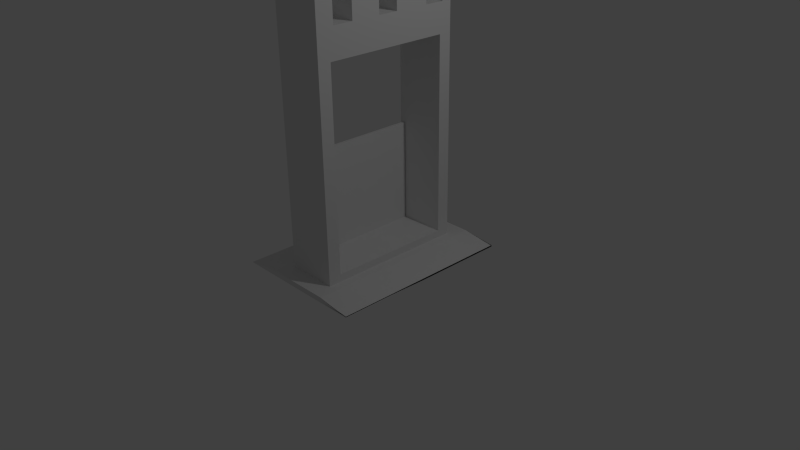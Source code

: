 # Source: DrawBridge.blend  (saved by Blender 2.75.0; exported with 4.5.12 LTS)
import bpy
from mathutils import Matrix  # noqa: F401  (used for matrix-valued properties, if any)

bpy.ops.wm.read_factory_settings(use_empty=True)
scene = bpy.context.scene
scene.name = 'Scene'

# ---- collections
col_collection_1 = bpy.data.collections.new('Collection 1'); scene.collection.children.link(col_collection_1)

# ---- materials (node trees are filled in below, after node groups)
mat_material = bpy.data.materials.new('Material')
mat_material.alpha_threshold = 0.0
mat_material.use_transparent_shadow = False
mat_material.roughness = 0.5
mat_material.line_color = (0.0, 0.0, 0.0, 1.0)
mat_material_001 = bpy.data.materials.new('Material.001')
mat_material_001.alpha_threshold = 0.0
mat_material_001.use_transparent_shadow = False
mat_material_001.roughness = 0.5
mat_material_001.line_color = (0.0, 0.0, 0.0, 1.0)

# ---- material node trees

# ---- world
world_world = bpy.data.worlds.new('World'); scene.world = world_world
world_world.color = (0.05088, 0.05088, 0.05088)
world_world.use_sun_shadow = False
world_world.sun_shadow_jitter_overblur = 0.0
world_world.cycles.sampling_method = 'MANUAL'
world_world.cycles.sample_map_resolution = 256

# ---- cameras
cam_camera = bpy.data.cameras.new('Camera')
cam_camera.clip_end = 100.0
cam_camera.lens = 35.0
cam_camera.sensor_width = 32.0
cam_camera.sensor_height = 18.0
cam_camera.ortho_scale = 7.314
cam_camera.dof.focus_distance = 0.0
cam_camera.dof.aperture_fstop = 128.0

# ---- lights
light_lamp = bpy.data.lights.new('Lamp', 'POINT')
light_lamp.transmission_factor = 0.0
light_lamp.cutoff_distance = 30.0
light_lamp.energy = 100.0
light_lamp.shadow_buffer_clip_start = 1.001
light_lamp.shadow_soft_size = 0.1
light_lamp.shadow_maximum_resolution = 0.006
light_lamp.use_absolute_resolution = True
light_lamp.cycles.use_multiple_importance_sampling = False

# ---- meshes
me_cube = bpy.data.meshes.new('Cube')
me_cube.from_pydata([(1.0, 1.0, 0.007264), (1.0, -1.0, 0.007264), (-1.0, -1.0, 0.007264), (-1.0, 1.0, 0.007264), (1.0, 1.0, 2.007), (1.0, -1.0, 2.007), (-1.0, -1.0, 2.007), (-1.0, 1.0, 2.007)], [], [(0, 1, 2, 3), (4, 7, 6, 5), (0, 4, 5, 1), (1, 5, 6, 2), (2, 6, 7, 3), (4, 0, 3, 7)])
me_cube.materials.append(mat_material)
me_cube.use_remesh_preserve_volume = False
me_cube.use_remesh_preserve_attributes = False
me_cube.use_mirror_vertex_groups = False
me_cube.update()
me_cube_001 = bpy.data.meshes.new('Cube.001')
me_cube_001.from_pydata([(1.0, 1.0, -1.0), (-1.0, 1.0, -1.0), (-1.0, -1.0, -1.0), (1.0, -1.0, -1.0), (1.0, -0.8296, -0.9323), (1.0, 0.8296, -0.9323), (1.0, 0.8296, 0.5818), (1.0, 1.0, 1.0), (-1.0, 1.0, 1.0), (-1.0, 0.8296, 0.5818), (-1.0, 0.8296, -0.9323), (-1.0, -0.8296, -0.9323), (-1.0, -1.0, 1.0), (1.0, -1.0, 1.0), (1.0, -0.7724, 1.0), (1.0, -0.7724, 0.8056), (1.0, -0.5079, 0.8056), (1.0, -0.5079, 1.0), (1.0, -0.1224, 1.0), (1.0, -0.1224, 0.8056), (1.0, 0.1421, 0.8056), (1.0, 0.1421, 1.0), (1.0, 0.6004, 1.0), (1.0, 0.6004, 0.8056), (1.0, 0.8649, 0.8056), (1.0, 0.8649, 1.0), (1.0, -0.8296, 0.5818), (-1.0, 0.8649, 1.0), (-1.0, -0.8296, 0.5818), (-1.0, 0.8649, 0.8056), (-1.0, 0.6004, 0.8056), (-1.0, 0.6004, 1.0), (-1.0, 0.1421, 1.0), (-1.0, 0.1421, 0.8056), (-1.0, -0.1224, 0.8056), (-1.0, -0.1224, 1.0), (-1.0, -0.5079, 1.0), (-1.0, -0.5079, 0.8056), (-1.0, -0.7724, 0.8056), (-1.0, -0.7724, 1.0)], [], [(0, 1, 2, 3), (0, 3, 4, 5, 6, 7), (7, 8, 1, 0), (2, 1, 8, 9, 10, 11), (3, 2, 12, 13), (3, 13, 14, 15, 16, 17, 18, 19, 20, 21, 22, 23, 24, 25, 7, 6, 26, 4), (4, 11, 10, 5), (5, 10, 9, 6), (7, 25, 27, 8), (2, 11, 28, 9, 8, 27, 29, 30, 31, 32, 33, 34, 35, 36, 37, 38, 39, 12), (14, 13, 12, 39), (18, 17, 36, 35), (22, 21, 32, 31), (6, 9, 28, 26), (26, 28, 11, 4), (37, 36, 17, 16), (16, 15, 38, 37), (15, 14, 39, 38), (33, 32, 21, 20), (20, 19, 34, 33), (19, 18, 35, 34), (29, 27, 25, 24), (24, 23, 30, 29), (23, 22, 31, 30)])
me_cube_001.materials.append(mat_material_001)
me_cube_001.use_remesh_preserve_volume = False
me_cube_001.use_remesh_preserve_attributes = False
me_cube_001.use_mirror_vertex_groups = False
me_cube_001.update()
me_cube_002 = bpy.data.meshes.new('Cube.002')
me_cube_002.from_pydata([(-1.0, -1.0, 0.7729), (-1.0, -1.0, 1.0), (-1.0, 1.0, 0.7729), (-1.0, 1.0, 1.0), (1.0, -1.0, 0.8458), (1.0, -1.0, 1.0), (1.0, 1.0, 0.8458), (1.0, 1.0, 1.0), (-1.0, -1.0, 1.065), (-1.0, 0.0, 1.0), (-1.0, 1.0, 0.7348), (-1.0, 0.0, 0.7729), (0.0, 1.0, 1.0), (1.0, 1.0, 0.8608), (0.0, 1.0, -1.0), (1.0, 0.0, 1.0), (1.0, -1.0, 0.8608), (1.0, 0.0, 0.8458), (0.0, -1.0, 1.0), (0.0, -1.0, -1.0), (0.0, 0.0, 1.0), (0.0, 0.0, -1.0), (0.0, -1.0, 0.0), (1.0, 0.0, 0.8608), (0.0, 1.0, 0.0), (-1.0, 0.0, 1.065), (-1.0, -1.0, 0.5), (-1.0, 0.5, 1.0), (-1.0, 1.0, 0.5652), (-1.0, -0.5, 0.7729), (0.5, 1.0, 1.0), (1.0, 1.0, 0.8593), (-0.5, 1.0, -1.0), (1.0, -0.5, 1.0), (1.0, -1.0, 0.8593), (1.0, 0.5, 0.8458), (-0.5, -1.0, 1.0), (0.5, -1.0, -1.0), (-1.0, -1.0, 0.5652), (-1.0, -0.5, 1.0), (-1.0, 1.0, 0.5), (-1.0, 0.5, 0.7729), (-0.5, 1.0, 1.0), (1.0, 1.0, 0.9), (0.5, 1.0, -1.0), (1.0, 0.5, 1.0), (1.0, -1.0, 0.9), (1.0, -0.5, 0.8458), (0.5, -1.0, 1.0), (-0.5, -1.0, -1.0), (-0.5, 0.0, 1.0), (0.5, 0.0, 1.0), (0.0, -0.5, 1.0), (0.0, 0.5, 1.0), (0.5, 0.0, -1.0), (-0.5, 0.0, -1.0), (0.0, -0.5, -1.0), (0.0, 0.5, -1.0), (0.0, -1.0, -0.5), (0.0, -1.0, 0.5), (0.5, -1.0, 0.0), (-0.5, -1.0, 0.0), (1.0, 0.0, 0.8593), (1.0, 0.0, 0.9), (1.0, 0.5, 0.8608), (1.0, -0.5, 0.8608), (0.0, 1.0, -0.5), (0.0, 1.0, 0.5), (-0.5, 1.0, 0.0), (0.5, 1.0, 0.0), (-1.0, 0.0, 0.5652), (-1.0, 0.0, 0.5), (-1.0, -0.5, 1.065), (-1.0, 0.5, 0.7348), (-1.0, 0.5, 0.5), (-1.0, -0.5, 0.5), (-1.0, -0.5, 0.5652), (0.5, 1.0, 0.5), (-0.5, 1.0, 0.5), (-0.5, 1.0, -0.5), (1.0, -0.5, 0.9), (1.0, 0.5, 0.9), (1.0, 0.5, 0.8593), (-0.5, -1.0, 0.5), (0.5, -1.0, 0.5), (0.5, -1.0, -0.5), (-0.5, 0.5, -1.0), (-0.5, -0.5, -1.0), (0.5, -0.5, -1.0), (0.5, 0.5, 1.0), (0.5, -0.5, 1.0), (-0.5, -0.5, 1.0), (-0.5, 0.5, 1.0), (0.5, 0.5, -1.0), (-0.5, -1.0, -0.5), (1.0, -0.5, 0.8593), (0.5, 1.0, -0.5), (-1.0, 0.5, 0.5652)], [], [(97, 28, 2, 41), (96, 31, 6, 44), (95, 34, 4, 47), (94, 38, 0, 49), (93, 44, 6, 35), (92, 42, 3, 27), (91, 50, 9, 39), (90, 51, 20, 52), (89, 30, 12, 53), (88, 54, 17, 47), (87, 55, 21, 56), (86, 32, 14, 57), (85, 58, 19, 37), (84, 59, 22, 60), (83, 26, 8, 61), (82, 62, 17, 35), (81, 63, 23, 64), (80, 46, 16, 65), (79, 66, 14, 32), (78, 67, 24, 68), (77, 43, 13, 69), (76, 70, 11, 29), (75, 71, 25, 72), (74, 40, 10, 73), (71, 74, 73, 25), (9, 27, 74, 71), (27, 3, 40, 74), (26, 75, 72, 8), (1, 39, 75, 26), (39, 9, 71, 75), (38, 76, 29, 0), (8, 72, 76, 38), (72, 25, 70, 76), (67, 77, 69, 24), (12, 30, 77, 67), (30, 7, 43, 77), (40, 78, 68, 10), (3, 42, 78, 40), (42, 12, 67, 78), (28, 79, 32, 2), (10, 68, 79, 28), (68, 24, 66, 79), (63, 80, 65, 23), (15, 33, 80, 63), (33, 5, 46, 80), (43, 81, 64, 13), (7, 45, 81, 43), (45, 15, 63, 81), (31, 82, 35, 6), (13, 64, 82, 31), (64, 23, 62, 82), (59, 83, 61, 22), (18, 36, 83, 59), (36, 1, 26, 83), (46, 84, 60, 16), (5, 48, 84, 46), (48, 18, 59, 84), (34, 85, 37, 4), (16, 60, 85, 34), (60, 22, 58, 85), (55, 86, 57, 21), (11, 41, 86, 55), (41, 2, 32, 86), (49, 87, 56, 19), (0, 29, 87, 49), (29, 11, 55, 87), (37, 88, 47, 4), (19, 56, 88, 37), (56, 21, 54, 88), (51, 89, 53, 20), (15, 45, 89, 51), (45, 7, 30, 89), (48, 90, 52, 18), (5, 33, 90, 48), (33, 15, 51, 90), (36, 91, 39, 1), (18, 52, 91, 36), (52, 20, 50, 91), (50, 92, 27, 9), (20, 53, 92, 50), (53, 12, 42, 92), (54, 93, 35, 17), (21, 57, 93, 54), (57, 14, 44, 93), (58, 94, 49, 19), (22, 61, 94, 58), (61, 8, 38, 94), (62, 95, 47, 17), (23, 65, 95, 62), (65, 16, 34, 95), (66, 96, 44, 14), (24, 69, 96, 66), (69, 13, 31, 96), (70, 97, 41, 11), (25, 73, 97, 70), (73, 10, 28, 97)])
me_cube_002.use_remesh_preserve_volume = False
me_cube_002.use_remesh_preserve_attributes = False
me_cube_002.use_mirror_vertex_groups = False
me_cube_002.update()

# ---- objects
ob_cube = bpy.data.objects.new('Cube', me_cube)
ob_lamp = bpy.data.objects.new('Lamp', light_lamp)
ob_camera = bpy.data.objects.new('Camera', cam_camera)
ob_cube_001 = bpy.data.objects.new('Cube.001', me_cube_001)
ob_cube_002 = bpy.data.objects.new('Cube.002', me_cube_002)

# ---- transforms, parenting, visibility, modifiers, constraints
ob_cube.location = (-0.2874, 0.0, 0.08997)
ob_cube.scale = (0.01937, 0.8204, 0.7069)
ob_cube.lock_rotations_4d = False
ob_cube.empty_display_type = 'ARROWS'
ob_cube.lineart.crease_threshold = 0.0
ob_lamp.location = (4.076, 1.005, 5.904)
ob_lamp.rotation_euler = (0.6503, 0.05522, 1.866)
ob_lamp.lock_rotations_4d = False
ob_lamp.empty_display_type = 'ARROWS'
ob_lamp.color = (0.0, 0.0, 0.0, 0.0)
ob_lamp.lineart.crease_threshold = 0.0
ob_camera.location = (7.481, -6.508, 5.344)
ob_camera.rotation_euler = (1.109, 0.01082, 0.8149)
ob_camera.lock_rotations_4d = False
ob_camera.empty_display_type = 'ARROWS'
ob_camera.color = (0.0, 0.0, 0.0, 0.0)
ob_camera.display_type = 'WIRE'
ob_camera.lineart.crease_threshold = 0.0
ob_cube_001.location = (0.0, 0.0, 1.763)
ob_cube_001.scale = (-0.3423, 1.0, 1.712)
ob_cube_001.lock_rotations_4d = False
ob_cube_001.empty_display_type = 'ARROWS'
ob_cube_001.lineart.crease_threshold = 0.0
ob_cube_002.location = (0.004711, 0.0, 0.03539)
ob_cube_002.scale = (-0.913, -1.238, -0.03554)
ob_cube_002.lineart.crease_threshold = 0.0

# ---- collection membership
col_collection_1.objects.link(ob_cube)
col_collection_1.objects.link(ob_lamp)
col_collection_1.objects.link(ob_camera)
col_collection_1.objects.link(ob_cube_001)
col_collection_1.objects.link(ob_cube_002)

# ---- scene / render settings (as saved in the file)
scene.camera = ob_camera
scene.frame_start = 1; scene.frame_end = 250; scene.frame_set(1)
scene.render.engine = 'BLENDER_EEVEE_NEXT'
scene.render.resolution_percentage = 50
scene.render.dither_intensity = 0.0
scene.cycles.use_denoising = False
scene.cycles.samples = 10
scene.cycles.sampling_pattern = 'TABULATED_SOBOL'
scene.cycles.light_sampling_threshold = 0.0
scene.cycles.use_adaptive_sampling = False
scene.cycles.use_light_tree = False
scene.cycles.blur_glossy = 0.0
scene.cycles.pixel_filter_type = 'GAUSSIAN'
scene.cycles.sample_clamp_indirect = 0.0
scene.view_settings.view_transform = 'Standard'
bpy.context.view_layer.update()
